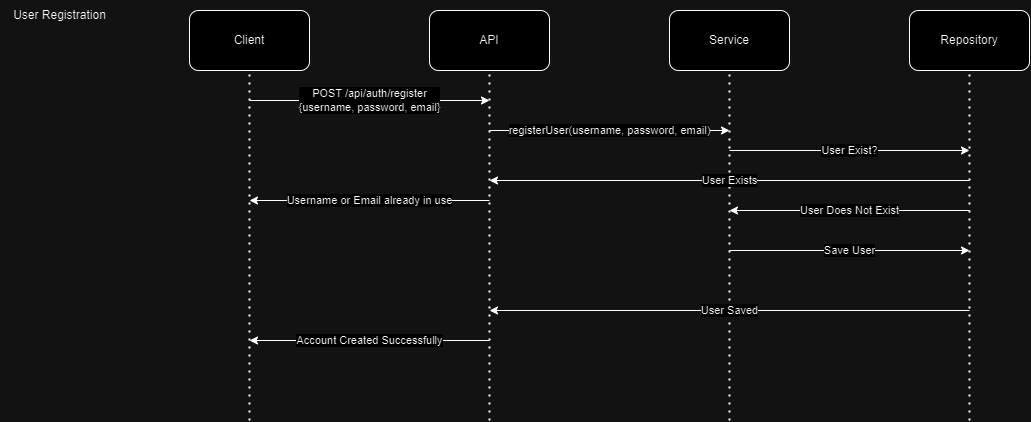

The diagram above was exported from draw.io. Its source (the exported page's mxGraphModel, read from the mxfile embedded in the PNG):
<mxGraphModel dx="858" dy="1351" grid="1" gridSize="10" guides="1" tooltips="1" connect="1" arrows="1" fold="1" page="1" pageScale="1" pageWidth="827" pageHeight="1169" math="0" shadow="0">
  <root>
    <mxCell id="0" />
    <mxCell id="1" parent="0" />
    <mxCell id="Y8kNPyjxjzHnQk5VOG1i-1" value="API" style="rounded=1;whiteSpace=wrap;html=1;" vertex="1" parent="1">
      <mxGeometry x="540" y="50" width="120" height="60" as="geometry" />
    </mxCell>
    <mxCell id="Y8kNPyjxjzHnQk5VOG1i-2" value="" style="endArrow=none;dashed=1;html=1;dashPattern=1 3;strokeWidth=2;rounded=0;entryX=0.5;entryY=1;entryDx=0;entryDy=0;" edge="1" parent="1" target="Y8kNPyjxjzHnQk5VOG1i-1">
      <mxGeometry width="50" height="50" relative="1" as="geometry">
        <mxPoint x="600" y="460" as="sourcePoint" />
        <mxPoint x="610" y="190" as="targetPoint" />
      </mxGeometry>
    </mxCell>
    <mxCell id="Y8kNPyjxjzHnQk5VOG1i-3" value="Service" style="rounded=1;whiteSpace=wrap;html=1;" vertex="1" parent="1">
      <mxGeometry x="780" y="50" width="120" height="60" as="geometry" />
    </mxCell>
    <mxCell id="Y8kNPyjxjzHnQk5VOG1i-4" value="" style="endArrow=none;dashed=1;html=1;dashPattern=1 3;strokeWidth=2;rounded=0;entryX=0.5;entryY=1;entryDx=0;entryDy=0;" edge="1" parent="1" target="Y8kNPyjxjzHnQk5VOG1i-3">
      <mxGeometry width="50" height="50" relative="1" as="geometry">
        <mxPoint x="840" y="460" as="sourcePoint" />
        <mxPoint x="850" y="190" as="targetPoint" />
      </mxGeometry>
    </mxCell>
    <mxCell id="Y8kNPyjxjzHnQk5VOG1i-5" value="Repository" style="rounded=1;whiteSpace=wrap;html=1;" vertex="1" parent="1">
      <mxGeometry x="1020" y="50" width="120" height="60" as="geometry" />
    </mxCell>
    <mxCell id="Y8kNPyjxjzHnQk5VOG1i-6" value="" style="endArrow=none;dashed=1;html=1;dashPattern=1 3;strokeWidth=2;rounded=0;entryX=0.5;entryY=1;entryDx=0;entryDy=0;" edge="1" parent="1" target="Y8kNPyjxjzHnQk5VOG1i-5">
      <mxGeometry width="50" height="50" relative="1" as="geometry">
        <mxPoint x="1080" y="460" as="sourcePoint" />
        <mxPoint x="1090" y="190" as="targetPoint" />
      </mxGeometry>
    </mxCell>
    <mxCell id="Y8kNPyjxjzHnQk5VOG1i-7" value="Client" style="rounded=1;whiteSpace=wrap;html=1;" vertex="1" parent="1">
      <mxGeometry x="300" y="50" width="120" height="60" as="geometry" />
    </mxCell>
    <mxCell id="Y8kNPyjxjzHnQk5VOG1i-8" value="" style="endArrow=none;dashed=1;html=1;dashPattern=1 3;strokeWidth=2;rounded=0;entryX=0.5;entryY=1;entryDx=0;entryDy=0;" edge="1" parent="1" target="Y8kNPyjxjzHnQk5VOG1i-7">
      <mxGeometry width="50" height="50" relative="1" as="geometry">
        <mxPoint x="360" y="460" as="sourcePoint" />
        <mxPoint x="370" y="190" as="targetPoint" />
      </mxGeometry>
    </mxCell>
    <mxCell id="Y8kNPyjxjzHnQk5VOG1i-9" value="User Registration" style="text;html=1;align=center;verticalAlign=middle;resizable=0;points=[];autosize=1;strokeColor=none;fillColor=none;" vertex="1" parent="1">
      <mxGeometry x="110" y="40" width="120" height="30" as="geometry" />
    </mxCell>
    <mxCell id="Y8kNPyjxjzHnQk5VOG1i-10" value="POST /api/auth/register&lt;br&gt;{username, password, email}" style="endArrow=classic;html=1;rounded=0;" edge="1" parent="1">
      <mxGeometry width="50" height="50" relative="1" as="geometry">
        <mxPoint x="360" y="140" as="sourcePoint" />
        <mxPoint x="600" y="140" as="targetPoint" />
        <mxPoint as="offset" />
      </mxGeometry>
    </mxCell>
    <mxCell id="Y8kNPyjxjzHnQk5VOG1i-11" value="registerUser(username, password, email)" style="endArrow=classic;html=1;rounded=0;" edge="1" parent="1">
      <mxGeometry width="50" height="50" relative="1" as="geometry">
        <mxPoint x="600" y="170" as="sourcePoint" />
        <mxPoint x="840" y="170" as="targetPoint" />
      </mxGeometry>
    </mxCell>
    <mxCell id="Y8kNPyjxjzHnQk5VOG1i-12" value="User Exist?" style="endArrow=classic;html=1;rounded=0;" edge="1" parent="1">
      <mxGeometry width="50" height="50" relative="1" as="geometry">
        <mxPoint x="840" y="190" as="sourcePoint" />
        <mxPoint x="1080" y="190" as="targetPoint" />
      </mxGeometry>
    </mxCell>
    <mxCell id="Y8kNPyjxjzHnQk5VOG1i-13" value="User Exists" style="endArrow=classic;html=1;rounded=0;" edge="1" parent="1">
      <mxGeometry width="50" height="50" relative="1" as="geometry">
        <mxPoint x="1080" y="220" as="sourcePoint" />
        <mxPoint x="600" y="220" as="targetPoint" />
      </mxGeometry>
    </mxCell>
    <mxCell id="Y8kNPyjxjzHnQk5VOG1i-14" value="User Does Not Exist" style="endArrow=classic;html=1;rounded=0;" edge="1" parent="1">
      <mxGeometry width="50" height="50" relative="1" as="geometry">
        <mxPoint x="1080" y="250" as="sourcePoint" />
        <mxPoint x="840" y="250" as="targetPoint" />
      </mxGeometry>
    </mxCell>
    <mxCell id="Y8kNPyjxjzHnQk5VOG1i-15" value="Save User" style="endArrow=classic;html=1;rounded=0;" edge="1" parent="1">
      <mxGeometry width="50" height="50" relative="1" as="geometry">
        <mxPoint x="840" y="290" as="sourcePoint" />
        <mxPoint x="1080" y="290" as="targetPoint" />
      </mxGeometry>
    </mxCell>
    <mxCell id="Y8kNPyjxjzHnQk5VOG1i-16" value="User Saved" style="endArrow=classic;html=1;rounded=0;" edge="1" parent="1">
      <mxGeometry width="50" height="50" relative="1" as="geometry">
        <mxPoint x="1080" y="350" as="sourcePoint" />
        <mxPoint x="600" y="350" as="targetPoint" />
      </mxGeometry>
    </mxCell>
    <mxCell id="Y8kNPyjxjzHnQk5VOG1i-17" value="Account Created Successfully" style="endArrow=classic;html=1;rounded=0;" edge="1" parent="1">
      <mxGeometry width="50" height="50" relative="1" as="geometry">
        <mxPoint x="600" y="380" as="sourcePoint" />
        <mxPoint x="360" y="380" as="targetPoint" />
        <mxPoint as="offset" />
      </mxGeometry>
    </mxCell>
    <mxCell id="Y8kNPyjxjzHnQk5VOG1i-18" value="Username or Email already in use" style="endArrow=classic;html=1;rounded=0;" edge="1" parent="1">
      <mxGeometry width="50" height="50" relative="1" as="geometry">
        <mxPoint x="600" y="240" as="sourcePoint" />
        <mxPoint x="360" y="240" as="targetPoint" />
      </mxGeometry>
    </mxCell>
  </root>
</mxGraphModel>